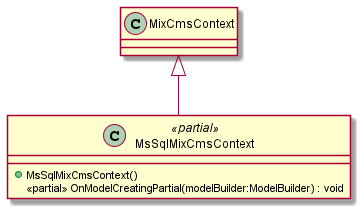

The diagram above was rendered by PlantUML. Its source (embedded in the PNG):
@startuml
class MsSqlMixCmsContext <<partial>> {
    + MsSqlMixCmsContext()
    <<partial>> OnModelCreatingPartial(modelBuilder:ModelBuilder) : void
}
MixCmsContext <|-- MsSqlMixCmsContext
@enduml